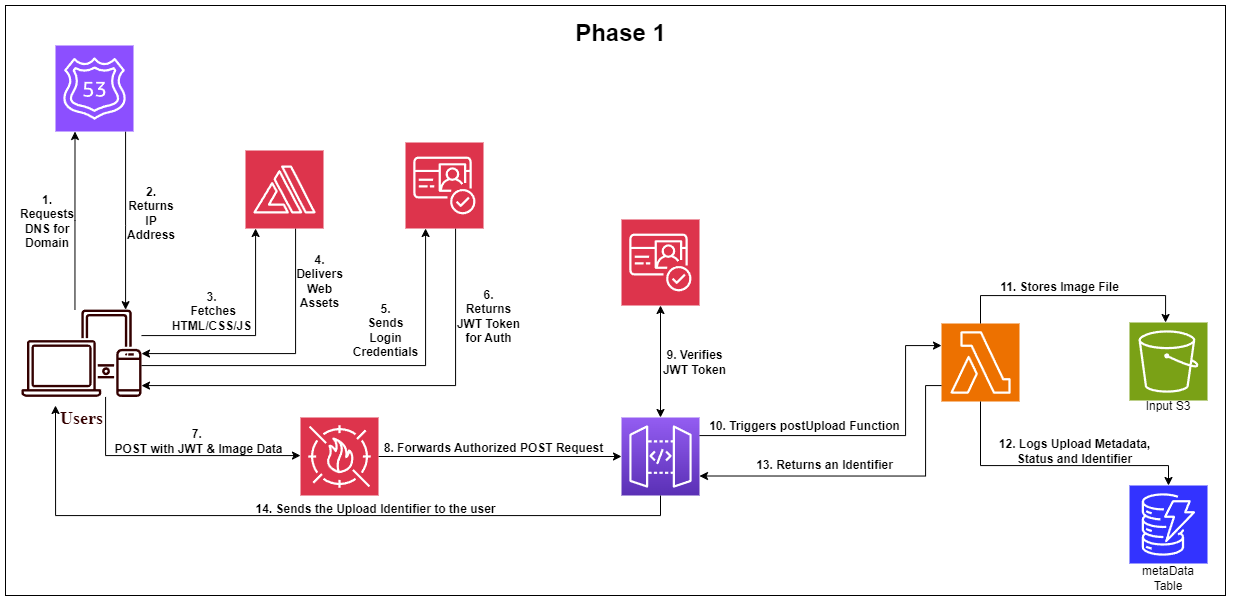

The diagram above was exported from draw.io. Its source (the exported page's mxGraphModel, read from the mxfile embedded in the PNG):
<mxGraphModel dx="4165" dy="-297" grid="1" gridSize="10" guides="1" tooltips="1" connect="1" arrows="1" fold="1" page="1" pageScale="1" pageWidth="850" pageHeight="1100" math="0" shadow="0">
  <root>
    <mxCell id="0" />
    <mxCell id="1" parent="0" />
    <mxCell id="G2DFaeoJ9_XnaHHRDvJN-198" value="" style="rounded=0;whiteSpace=wrap;html=1;fillColor=none;" vertex="1" parent="1">
      <mxGeometry x="-1720" y="1160" width="1220" height="590" as="geometry" />
    </mxCell>
    <mxCell id="G2DFaeoJ9_XnaHHRDvJN-132" value="&lt;font color=&quot;#330000&quot; size=&quot;1&quot; face=&quot;Times New Roman&quot;&gt;&lt;b style=&quot;font-size: 18px;&quot;&gt;Users&lt;/b&gt;&lt;/font&gt;" style="sketch=0;outlineConnect=0;gradientColor=none;fontColor=#545B64;strokeColor=none;fillColor=#330000;dashed=0;verticalLabelPosition=bottom;verticalAlign=top;align=center;html=1;fontSize=12;fontStyle=0;aspect=fixed;shape=mxgraph.aws4.illustration_devices;pointerEvents=1;strokeWidth=2;" vertex="1" parent="1">
      <mxGeometry x="-1704" y="1460" width="120" height="95.6" as="geometry" />
    </mxCell>
    <mxCell id="G2DFaeoJ9_XnaHHRDvJN-136" style="edgeStyle=orthogonalEdgeStyle;rounded=0;orthogonalLoop=1;jettySize=auto;html=1;" edge="1" parent="1" source="G2DFaeoJ9_XnaHHRDvJN-133" target="G2DFaeoJ9_XnaHHRDvJN-132">
      <mxGeometry relative="1" as="geometry">
        <Array as="points">
          <mxPoint x="-1600" y="1380" />
          <mxPoint x="-1600" y="1380" />
        </Array>
      </mxGeometry>
    </mxCell>
    <mxCell id="G2DFaeoJ9_XnaHHRDvJN-133" value="" style="sketch=0;points=[[0,0,0],[0.25,0,0],[0.5,0,0],[0.75,0,0],[1,0,0],[0,1,0],[0.25,1,0],[0.5,1,0],[0.75,1,0],[1,1,0],[0,0.25,0],[0,0.5,0],[0,0.75,0],[1,0.25,0],[1,0.5,0],[1,0.75,0]];outlineConnect=0;fontColor=#232F3E;fillColor=#8C4FFF;strokeColor=#ffffff;dashed=0;verticalLabelPosition=bottom;verticalAlign=top;align=center;html=1;fontSize=12;fontStyle=0;aspect=fixed;shape=mxgraph.aws4.resourceIcon;resIcon=mxgraph.aws4.route_53;" vertex="1" parent="1">
      <mxGeometry x="-1670" y="1200" width="78" height="86" as="geometry" />
    </mxCell>
    <mxCell id="G2DFaeoJ9_XnaHHRDvJN-134" style="edgeStyle=orthogonalEdgeStyle;rounded=0;orthogonalLoop=1;jettySize=auto;html=1;entryX=0.25;entryY=1;entryDx=0;entryDy=0;entryPerimeter=0;" edge="1" parent="1" source="G2DFaeoJ9_XnaHHRDvJN-132" target="G2DFaeoJ9_XnaHHRDvJN-133">
      <mxGeometry relative="1" as="geometry">
        <mxPoint x="-1620" y="1310" as="targetPoint" />
        <Array as="points">
          <mxPoint x="-1650" y="1375" />
        </Array>
      </mxGeometry>
    </mxCell>
    <mxCell id="G2DFaeoJ9_XnaHHRDvJN-137" value="&lt;b&gt;1. Requests DNS for Domain&lt;/b&gt;" style="text;html=1;strokeColor=none;fillColor=none;align=center;verticalAlign=middle;whiteSpace=wrap;rounded=0;" vertex="1" parent="1">
      <mxGeometry x="-1698" y="1346" width="40" height="60" as="geometry" />
    </mxCell>
    <mxCell id="G2DFaeoJ9_XnaHHRDvJN-138" value="&lt;b&gt;2. Returns IP Address&lt;/b&gt;" style="text;html=1;strokeColor=none;fillColor=none;align=center;verticalAlign=middle;whiteSpace=wrap;rounded=0;" vertex="1" parent="1">
      <mxGeometry x="-1604" y="1353" width="60" height="30" as="geometry" />
    </mxCell>
    <mxCell id="G2DFaeoJ9_XnaHHRDvJN-151" style="edgeStyle=orthogonalEdgeStyle;rounded=0;orthogonalLoop=1;jettySize=auto;html=1;" edge="1" parent="1" source="G2DFaeoJ9_XnaHHRDvJN-139" target="G2DFaeoJ9_XnaHHRDvJN-132">
      <mxGeometry relative="1" as="geometry">
        <Array as="points">
          <mxPoint x="-1430" y="1508" />
        </Array>
      </mxGeometry>
    </mxCell>
    <mxCell id="G2DFaeoJ9_XnaHHRDvJN-139" value="" style="sketch=0;points=[[0,0,0],[0.25,0,0],[0.5,0,0],[0.75,0,0],[1,0,0],[0,1,0],[0.25,1,0],[0.5,1,0],[0.75,1,0],[1,1,0],[0,0.25,0],[0,0.5,0],[0,0.75,0],[1,0.25,0],[1,0.5,0],[1,0.75,0]];outlineConnect=0;fontColor=#232F3E;fillColor=#DD344C;strokeColor=#ffffff;dashed=0;verticalLabelPosition=bottom;verticalAlign=top;align=center;html=1;fontSize=12;fontStyle=0;aspect=fixed;shape=mxgraph.aws4.resourceIcon;resIcon=mxgraph.aws4.amplify;" vertex="1" parent="1">
      <mxGeometry x="-1480" y="1305" width="78" height="78" as="geometry" />
    </mxCell>
    <mxCell id="G2DFaeoJ9_XnaHHRDvJN-142" style="edgeStyle=orthogonalEdgeStyle;rounded=0;orthogonalLoop=1;jettySize=auto;html=1;" edge="1" parent="1" source="G2DFaeoJ9_XnaHHRDvJN-132" target="G2DFaeoJ9_XnaHHRDvJN-139">
      <mxGeometry relative="1" as="geometry">
        <mxPoint x="-1560" y="1490" as="sourcePoint" />
        <mxPoint x="-1390" y="1501.6" as="targetPoint" />
        <Array as="points">
          <mxPoint x="-1470" y="1490" />
        </Array>
      </mxGeometry>
    </mxCell>
    <mxCell id="G2DFaeoJ9_XnaHHRDvJN-144" value="&lt;b&gt;3.&lt;br&gt;&amp;nbsp;Fetches &lt;br&gt;HTML/CSS/JS&lt;/b&gt;" style="text;html=1;align=center;verticalAlign=middle;resizable=0;points=[];autosize=1;strokeColor=none;fillColor=none;" vertex="1" parent="1">
      <mxGeometry x="-1564" y="1436" width="100" height="60" as="geometry" />
    </mxCell>
    <mxCell id="G2DFaeoJ9_XnaHHRDvJN-145" value="&lt;b&gt;4.&lt;br&gt;Delivers &lt;br&gt;Web &lt;br&gt;Assets&lt;/b&gt;" style="text;html=1;align=center;verticalAlign=middle;resizable=0;points=[];autosize=1;strokeColor=none;fillColor=none;" vertex="1" parent="1">
      <mxGeometry x="-1441" y="1401" width="70" height="70" as="geometry" />
    </mxCell>
    <mxCell id="G2DFaeoJ9_XnaHHRDvJN-156" style="edgeStyle=orthogonalEdgeStyle;rounded=0;orthogonalLoop=1;jettySize=auto;html=1;" edge="1" parent="1" source="G2DFaeoJ9_XnaHHRDvJN-146" target="G2DFaeoJ9_XnaHHRDvJN-132">
      <mxGeometry relative="1" as="geometry">
        <Array as="points">
          <mxPoint x="-1270" y="1540" />
        </Array>
      </mxGeometry>
    </mxCell>
    <mxCell id="G2DFaeoJ9_XnaHHRDvJN-146" value="" style="sketch=0;points=[[0,0,0],[0.25,0,0],[0.5,0,0],[0.75,0,0],[1,0,0],[0,1,0],[0.25,1,0],[0.5,1,0],[0.75,1,0],[1,1,0],[0,0.25,0],[0,0.5,0],[0,0.75,0],[1,0.25,0],[1,0.5,0],[1,0.75,0]];outlineConnect=0;fontColor=#232F3E;fillColor=#DD344C;strokeColor=#ffffff;dashed=0;verticalLabelPosition=bottom;verticalAlign=top;align=center;html=1;fontSize=12;fontStyle=0;aspect=fixed;shape=mxgraph.aws4.resourceIcon;resIcon=mxgraph.aws4.cognito;" vertex="1" parent="1">
      <mxGeometry x="-1320" y="1297" width="78" height="86" as="geometry" />
    </mxCell>
    <mxCell id="G2DFaeoJ9_XnaHHRDvJN-148" value="&lt;b&gt;5.&lt;br&gt;Sends&lt;br&gt;Login &lt;br&gt;Credentials&lt;br&gt;&lt;/b&gt;" style="text;html=1;align=center;verticalAlign=middle;resizable=0;points=[];autosize=1;strokeColor=none;fillColor=none;" vertex="1" parent="1">
      <mxGeometry x="-1385" y="1450" width="90" height="70" as="geometry" />
    </mxCell>
    <mxCell id="G2DFaeoJ9_XnaHHRDvJN-150" value="&lt;b&gt;6.&lt;br&gt;Returns &lt;br&gt;JWT Token &lt;br&gt;for Auth&lt;br&gt;&lt;/b&gt;" style="text;html=1;align=center;verticalAlign=middle;resizable=0;points=[];autosize=1;strokeColor=none;fillColor=none;" vertex="1" parent="1">
      <mxGeometry x="-1282" y="1436" width="90" height="70" as="geometry" />
    </mxCell>
    <mxCell id="G2DFaeoJ9_XnaHHRDvJN-155" style="edgeStyle=orthogonalEdgeStyle;rounded=0;orthogonalLoop=1;jettySize=auto;html=1;entryX=0.25;entryY=1;entryDx=0;entryDy=0;entryPerimeter=0;" edge="1" parent="1" source="G2DFaeoJ9_XnaHHRDvJN-132" target="G2DFaeoJ9_XnaHHRDvJN-146">
      <mxGeometry relative="1" as="geometry">
        <Array as="points">
          <mxPoint x="-1300" y="1520" />
          <mxPoint x="-1300" y="1383" />
        </Array>
      </mxGeometry>
    </mxCell>
    <mxCell id="G2DFaeoJ9_XnaHHRDvJN-161" style="edgeStyle=orthogonalEdgeStyle;rounded=0;orthogonalLoop=1;jettySize=auto;html=1;" edge="1" parent="1" source="G2DFaeoJ9_XnaHHRDvJN-157" target="G2DFaeoJ9_XnaHHRDvJN-160">
      <mxGeometry relative="1" as="geometry" />
    </mxCell>
    <mxCell id="G2DFaeoJ9_XnaHHRDvJN-157" value="" style="sketch=0;points=[[0,0,0],[0.25,0,0],[0.5,0,0],[0.75,0,0],[1,0,0],[0,1,0],[0.25,1,0],[0.5,1,0],[0.75,1,0],[1,1,0],[0,0.25,0],[0,0.5,0],[0,0.75,0],[1,0.25,0],[1,0.5,0],[1,0.75,0]];outlineConnect=0;fontColor=#232F3E;fillColor=#DD344C;strokeColor=#ffffff;dashed=0;verticalLabelPosition=bottom;verticalAlign=top;align=center;html=1;fontSize=12;fontStyle=0;aspect=fixed;shape=mxgraph.aws4.resourceIcon;resIcon=mxgraph.aws4.waf;" vertex="1" parent="1">
      <mxGeometry x="-1425" y="1572" width="78" height="78" as="geometry" />
    </mxCell>
    <mxCell id="G2DFaeoJ9_XnaHHRDvJN-159" value="&lt;b&gt;&lt;font style=&quot;font-size: 12px;&quot;&gt;7.&amp;nbsp;&lt;br&gt;POST with JWT &amp;amp; Image Data&lt;/font&gt;&lt;br&gt;&lt;/b&gt;" style="text;html=1;align=center;verticalAlign=middle;resizable=0;points=[];autosize=1;strokeColor=none;fillColor=none;" vertex="1" parent="1">
      <mxGeometry x="-1622" y="1576" width="190" height="40" as="geometry" />
    </mxCell>
    <mxCell id="G2DFaeoJ9_XnaHHRDvJN-160" value="" style="sketch=0;points=[[0,0,0],[0.25,0,0],[0.5,0,0],[0.75,0,0],[1,0,0],[0,1,0],[0.25,1,0],[0.5,1,0],[0.75,1,0],[1,1,0],[0,0.25,0],[0,0.5,0],[0,0.75,0],[1,0.25,0],[1,0.5,0],[1,0.75,0]];outlineConnect=0;fontColor=#232F3E;fillColor=#5A30B5;strokeColor=#ffffff;dashed=0;verticalLabelPosition=bottom;verticalAlign=top;align=center;html=1;fontSize=12;fontStyle=0;aspect=fixed;shape=mxgraph.aws4.resourceIcon;resIcon=mxgraph.aws4.api_gateway;gradientColor=#945DF2;gradientDirection=north;" vertex="1" parent="1">
      <mxGeometry x="-1104" y="1572" width="78" height="78" as="geometry" />
    </mxCell>
    <mxCell id="G2DFaeoJ9_XnaHHRDvJN-162" value="&lt;b&gt;8.&amp;nbsp;Forwards Authorized POST Request&lt;br&gt;&lt;/b&gt;" style="text;html=1;align=center;verticalAlign=middle;resizable=0;points=[];autosize=1;strokeColor=none;fillColor=none;" vertex="1" parent="1">
      <mxGeometry x="-1352" y="1588" width="240" height="30" as="geometry" />
    </mxCell>
    <mxCell id="G2DFaeoJ9_XnaHHRDvJN-163" value="" style="sketch=0;points=[[0,0,0],[0.25,0,0],[0.5,0,0],[0.75,0,0],[1,0,0],[0,1,0],[0.25,1,0],[0.5,1,0],[0.75,1,0],[1,1,0],[0,0.25,0],[0,0.5,0],[0,0.75,0],[1,0.25,0],[1,0.5,0],[1,0.75,0]];outlineConnect=0;fontColor=#232F3E;fillColor=#ED7100;strokeColor=#ffffff;dashed=0;verticalLabelPosition=bottom;verticalAlign=top;align=center;html=1;fontSize=12;fontStyle=0;aspect=fixed;shape=mxgraph.aws4.resourceIcon;resIcon=mxgraph.aws4.lambda;" vertex="1" parent="1">
      <mxGeometry x="-784" y="1478" width="78" height="78" as="geometry" />
    </mxCell>
    <mxCell id="G2DFaeoJ9_XnaHHRDvJN-165" value="" style="sketch=0;points=[[0,0,0],[0.25,0,0],[0.5,0,0],[0.75,0,0],[1,0,0],[0,1,0],[0.25,1,0],[0.5,1,0],[0.75,1,0],[1,1,0],[0,0.25,0],[0,0.5,0],[0,0.75,0],[1,0.25,0],[1,0.5,0],[1,0.75,0]];outlineConnect=0;fontColor=#232F3E;fillColor=#DD344C;strokeColor=#ffffff;dashed=0;verticalLabelPosition=bottom;verticalAlign=top;align=center;html=1;fontSize=12;fontStyle=0;aspect=fixed;shape=mxgraph.aws4.resourceIcon;resIcon=mxgraph.aws4.cognito;" vertex="1" parent="1">
      <mxGeometry x="-1104" y="1374" width="78" height="86" as="geometry" />
    </mxCell>
    <mxCell id="G2DFaeoJ9_XnaHHRDvJN-166" style="edgeStyle=orthogonalEdgeStyle;rounded=0;orthogonalLoop=1;jettySize=auto;html=1;startArrow=classic;startFill=1;" edge="1" parent="1" source="G2DFaeoJ9_XnaHHRDvJN-160" target="G2DFaeoJ9_XnaHHRDvJN-165">
      <mxGeometry relative="1" as="geometry">
        <mxPoint x="-1214" y="1840" as="targetPoint" />
        <Array as="points" />
      </mxGeometry>
    </mxCell>
    <mxCell id="G2DFaeoJ9_XnaHHRDvJN-167" value="&lt;b&gt;9.&amp;nbsp;Verifies &lt;br&gt;JWT Token&lt;br&gt;&lt;/b&gt;" style="text;html=1;align=center;verticalAlign=middle;resizable=0;points=[];autosize=1;strokeColor=none;fillColor=none;" vertex="1" parent="1">
      <mxGeometry x="-1076" y="1497" width="90" height="40" as="geometry" />
    </mxCell>
    <mxCell id="G2DFaeoJ9_XnaHHRDvJN-168" style="edgeStyle=orthogonalEdgeStyle;rounded=0;orthogonalLoop=1;jettySize=auto;html=1;" edge="1" parent="1" source="G2DFaeoJ9_XnaHHRDvJN-160" target="G2DFaeoJ9_XnaHHRDvJN-163">
      <mxGeometry relative="1" as="geometry">
        <Array as="points">
          <mxPoint x="-820" y="1590" />
          <mxPoint x="-820" y="1500" />
        </Array>
      </mxGeometry>
    </mxCell>
    <mxCell id="G2DFaeoJ9_XnaHHRDvJN-169" value="&lt;b&gt;10.&amp;nbsp;Triggers postUpload Function&lt;br&gt;&lt;/b&gt;" style="text;html=1;align=center;verticalAlign=middle;resizable=0;points=[];autosize=1;strokeColor=none;fillColor=none;" vertex="1" parent="1">
      <mxGeometry x="-1026" y="1566" width="210" height="30" as="geometry" />
    </mxCell>
    <mxCell id="G2DFaeoJ9_XnaHHRDvJN-170" value="" style="sketch=0;points=[[0,0,0],[0.25,0,0],[0.5,0,0],[0.75,0,0],[1,0,0],[0,1,0],[0.25,1,0],[0.5,1,0],[0.75,1,0],[1,1,0],[0,0.25,0],[0,0.5,0],[0,0.75,0],[1,0.25,0],[1,0.5,0],[1,0.75,0]];outlineConnect=0;fontColor=#232F3E;fillColor=#7AA116;strokeColor=#ffffff;dashed=0;verticalLabelPosition=bottom;verticalAlign=top;align=center;html=1;fontSize=12;fontStyle=0;aspect=fixed;shape=mxgraph.aws4.resourceIcon;resIcon=mxgraph.aws4.s3;" vertex="1" parent="1">
      <mxGeometry x="-596" y="1477" width="78" height="78" as="geometry" />
    </mxCell>
    <mxCell id="G2DFaeoJ9_XnaHHRDvJN-171" value="" style="sketch=0;points=[[0,0,0],[0.25,0,0],[0.5,0,0],[0.75,0,0],[1,0,0],[0,1,0],[0.25,1,0],[0.5,1,0],[0.75,1,0],[1,1,0],[0,0.25,0],[0,0.5,0],[0,0.75,0],[1,0.25,0],[1,0.5,0],[1,0.75,0]];outlineConnect=0;fontColor=#232F3E;fillColor=#3333FF;strokeColor=#ffffff;dashed=0;verticalLabelPosition=bottom;verticalAlign=top;align=center;html=1;fontSize=12;fontStyle=0;aspect=fixed;shape=mxgraph.aws4.resourceIcon;resIcon=mxgraph.aws4.dynamodb;" vertex="1" parent="1">
      <mxGeometry x="-596" y="1640" width="78" height="78" as="geometry" />
    </mxCell>
    <mxCell id="G2DFaeoJ9_XnaHHRDvJN-172" style="edgeStyle=orthogonalEdgeStyle;rounded=0;orthogonalLoop=1;jettySize=auto;html=1;" edge="1" parent="1" source="G2DFaeoJ9_XnaHHRDvJN-163" target="G2DFaeoJ9_XnaHHRDvJN-170">
      <mxGeometry relative="1" as="geometry">
        <mxPoint x="-504" y="1470" as="targetPoint" />
        <Array as="points">
          <mxPoint x="-745" y="1450" />
          <mxPoint x="-560" y="1450" />
        </Array>
      </mxGeometry>
    </mxCell>
    <mxCell id="G2DFaeoJ9_XnaHHRDvJN-174" style="edgeStyle=orthogonalEdgeStyle;rounded=0;orthogonalLoop=1;jettySize=auto;html=1;" edge="1" parent="1" source="G2DFaeoJ9_XnaHHRDvJN-132" target="G2DFaeoJ9_XnaHHRDvJN-157">
      <mxGeometry relative="1" as="geometry">
        <mxPoint x="-1430" y="1620" as="targetPoint" />
        <Array as="points">
          <mxPoint x="-1620" y="1610" />
        </Array>
      </mxGeometry>
    </mxCell>
    <mxCell id="G2DFaeoJ9_XnaHHRDvJN-175" value="&lt;b&gt;11.&amp;nbsp;Stores Image File&lt;br&gt;&lt;/b&gt;" style="text;html=1;align=center;verticalAlign=middle;resizable=0;points=[];autosize=1;strokeColor=none;fillColor=none;" vertex="1" parent="1">
      <mxGeometry x="-736" y="1427" width="140" height="30" as="geometry" />
    </mxCell>
    <mxCell id="G2DFaeoJ9_XnaHHRDvJN-176" value="&lt;b&gt;12.&amp;nbsp;Logs Upload Metadata, &lt;br&gt;Status and Identifier&lt;br&gt;&lt;/b&gt;" style="text;html=1;align=center;verticalAlign=middle;resizable=0;points=[];autosize=1;strokeColor=none;fillColor=none;" vertex="1" parent="1">
      <mxGeometry x="-736" y="1586" width="170" height="40" as="geometry" />
    </mxCell>
    <mxCell id="G2DFaeoJ9_XnaHHRDvJN-177" style="edgeStyle=orthogonalEdgeStyle;rounded=0;orthogonalLoop=1;jettySize=auto;html=1;entryX=0.5;entryY=0;entryDx=0;entryDy=0;entryPerimeter=0;" edge="1" parent="1" source="G2DFaeoJ9_XnaHHRDvJN-163" target="G2DFaeoJ9_XnaHHRDvJN-171">
      <mxGeometry relative="1" as="geometry">
        <Array as="points">
          <mxPoint x="-745" y="1620" />
          <mxPoint x="-557" y="1620" />
        </Array>
      </mxGeometry>
    </mxCell>
    <mxCell id="G2DFaeoJ9_XnaHHRDvJN-178" style="edgeStyle=orthogonalEdgeStyle;rounded=0;orthogonalLoop=1;jettySize=auto;html=1;entryX=1;entryY=0.75;entryDx=0;entryDy=0;entryPerimeter=0;" edge="1" parent="1" source="G2DFaeoJ9_XnaHHRDvJN-163" target="G2DFaeoJ9_XnaHHRDvJN-160">
      <mxGeometry relative="1" as="geometry">
        <Array as="points">
          <mxPoint x="-800" y="1540" />
          <mxPoint x="-800" y="1631" />
        </Array>
      </mxGeometry>
    </mxCell>
    <mxCell id="G2DFaeoJ9_XnaHHRDvJN-179" value="&lt;b&gt;13. Returns an Identifier&lt;br&gt;&lt;/b&gt;" style="text;html=1;align=center;verticalAlign=middle;resizable=0;points=[];autosize=1;strokeColor=none;fillColor=none;" vertex="1" parent="1">
      <mxGeometry x="-981" y="1605" width="160" height="30" as="geometry" />
    </mxCell>
    <mxCell id="G2DFaeoJ9_XnaHHRDvJN-180" style="edgeStyle=orthogonalEdgeStyle;rounded=0;orthogonalLoop=1;jettySize=auto;html=1;" edge="1" parent="1" source="G2DFaeoJ9_XnaHHRDvJN-160">
      <mxGeometry relative="1" as="geometry">
        <mxPoint x="-1670" y="1560" as="targetPoint" />
        <Array as="points">
          <mxPoint x="-1065" y="1670" />
          <mxPoint x="-1670" y="1670" />
        </Array>
      </mxGeometry>
    </mxCell>
    <mxCell id="G2DFaeoJ9_XnaHHRDvJN-181" value="&lt;b&gt;14. Sends the Upload Identifier to the user&lt;br&gt;&lt;/b&gt;" style="text;html=1;align=center;verticalAlign=middle;resizable=0;points=[];autosize=1;strokeColor=none;fillColor=none;" vertex="1" parent="1">
      <mxGeometry x="-1480" y="1649" width="260" height="30" as="geometry" />
    </mxCell>
    <mxCell id="G2DFaeoJ9_XnaHHRDvJN-203" value="Phase 1" style="text;strokeColor=none;fillColor=none;html=1;fontSize=24;fontStyle=1;verticalAlign=middle;align=center;" vertex="1" parent="1">
      <mxGeometry x="-1720" y="1168" width="1230" height="40" as="geometry" />
    </mxCell>
    <mxCell id="G2DFaeoJ9_XnaHHRDvJN-205" value="Input S3" style="text;html=1;strokeColor=none;fillColor=none;align=center;verticalAlign=middle;whiteSpace=wrap;rounded=0;" vertex="1" parent="1">
      <mxGeometry x="-587" y="1546" width="60" height="30" as="geometry" />
    </mxCell>
    <mxCell id="G2DFaeoJ9_XnaHHRDvJN-206" value="metaData Table" style="text;html=1;strokeColor=none;fillColor=none;align=center;verticalAlign=middle;whiteSpace=wrap;rounded=0;" vertex="1" parent="1">
      <mxGeometry x="-587" y="1718" width="60" height="30" as="geometry" />
    </mxCell>
  </root>
</mxGraphModel>